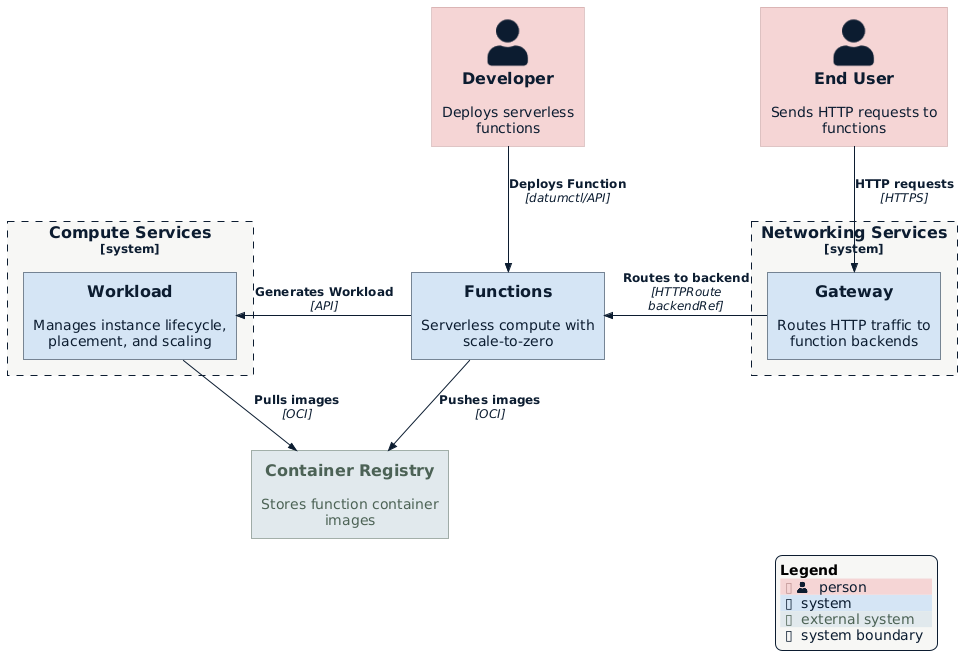

The diagram above was rendered by PlantUML. Its source (embedded in the PNG):
@startuml architecture-context
!$NEW_C4_STYLE = 1
!include https://raw.githubusercontent.com/plantuml-stdlib/C4-PlantUML/master/C4_Context.puml
!include ../../datum-theme.puml

Person(developer, "Developer", "Deploys serverless functions")
Person(end_user, "End User", "Sends HTTP requests to functions")

System(functions, "Functions", "Serverless compute with scale-to-zero")

System_Boundary(compute, "Compute Services") {
    System(workload, "Workload", "Manages instance lifecycle, placement, and scaling")
}

System_Boundary(networking, "Networking Services") {
    System(gateway, "Gateway", "Routes HTTP traffic to function backends")
}

System_Ext(registry, "Container Registry", "Stores function container images")

Rel_D(developer, functions, "Deploys Function", "datumctl/API")
Rel_D(end_user, gateway, "HTTP requests", "HTTPS")

Rel_L(gateway, functions, "Routes to backend", "HTTPRoute backendRef")
Rel_R(functions, workload, "Generates Workload", "API")
Rel(functions, registry, "Pushes images", "OCI")
Rel(workload, registry, "Pulls images", "OCI")

SHOW_LEGEND()
@enduml